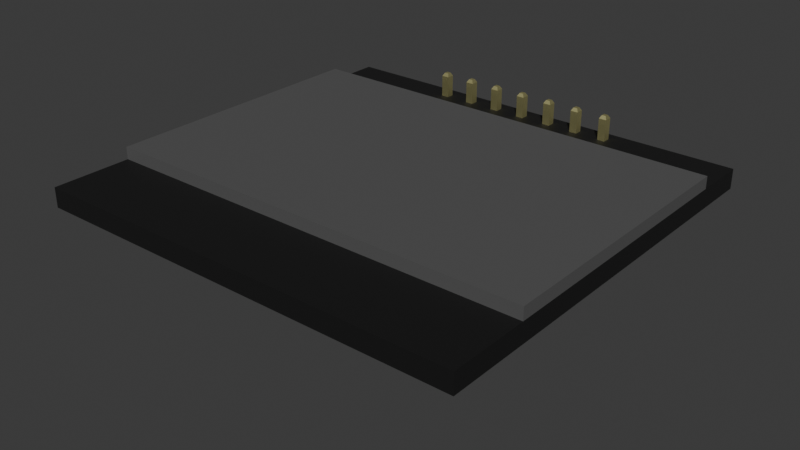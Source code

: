# Source: Oled.blend  (saved by Blender 4.4.32; exported with 4.5.12 LTS)
import bpy
from mathutils import Matrix  # noqa: F401  (used for matrix-valued properties, if any)

bpy.ops.wm.read_factory_settings(use_empty=True)
scene = bpy.context.scene
scene.name = 'Scene'

# ---- collections
col_collection = bpy.data.collections.new('Collection'); scene.collection.children.link(col_collection)
col_collection_2 = bpy.data.collections.new('Collection 2'); scene.collection.children.link(col_collection_2)

# ---- materials (node trees are filled in below, after node groups)
mat_material = bpy.data.materials.new('Material')
mat_material.alpha_threshold = 0.0
mat_material.diffuse_color = (0.01022, 0.01022, 0.01022, 1.0)
mat_material.roughness = 0.5
mat_material.line_color = (0.0, 0.0, 0.0, 1.0)
mat_m20_9990345_color_1_004 = bpy.data.materials.new('m20-9990345_color_1.004')
mat_m20_9990345_color_1_004.diffuse_color = (0.298, 0.298, 0.298, 1.0)
mat_m20_9990345_color_1_004.roughness = 1.0
mat_gold = bpy.data.materials.new('Gold')
mat_gold.diffuse_color = (0.9714, 0.9167, 0.4554, 1.0)
mat_gold.roughness = 0.5
mat_gold.metallic = 1.0
mat_material_001 = bpy.data.materials.new('Material.001')
mat_material_001.diffuse_color = (0.09935, 0.09935, 0.09935, 1.0)

# ---- material node trees
mat_material.use_nodes = True; mat_material.node_tree.nodes.clear()
_N = mat_material.node_tree.nodes; _L = mat_material.node_tree.links
n0 = _N.new('ShaderNodeOutputMaterial'); n0.name = 'Material Output'; n0.location = (300, 300)
n1 = _N.new('ShaderNodeBsdfPrincipled'); n1.name = 'Principled BSDF'; n1.location = (10, 300)
n1.inputs[0].default_value = (0.01022, 0.01022, 0.01022, 1.0)
n1.inputs[3].default_value = 1.45
_L.new(n1.outputs[0], n0.inputs[0])
n0.is_active_output = True
mat_m20_9990345_color_1_004.use_nodes = True; mat_m20_9990345_color_1_004.node_tree.nodes.clear()
_N = mat_m20_9990345_color_1_004.node_tree.nodes; _L = mat_m20_9990345_color_1_004.node_tree.links
n0 = _N.new('ShaderNodeBsdfPrincipled'); n0.name = 'Principled BSDF'; n0.location = (0, 300)
n0.inputs[0].default_value = (0.298, 0.298, 0.298, 1.0)
n0.inputs[2].default_value = 1.0
n0.inputs[13].default_value = 0.298
n0.inputs[27].default_value = (0.0, 0.0, 0.0, 1.0)
n0.inputs[28].default_value = 1.0
n1 = _N.new('ShaderNodeOutputMaterial'); n1.name = 'Material Output'; n1.location = (280, 300)
_L.new(n0.outputs[0], n1.inputs[0])
n1.is_active_output = True
mat_gold.use_nodes = True; mat_gold.node_tree.nodes.clear()
_N = mat_gold.node_tree.nodes; _L = mat_gold.node_tree.links
n0 = _N.new('ShaderNodeBsdfPrincipled'); n0.name = 'Principled BSDF'; n0.location = (0, 300)
n0.inputs[0].default_value = (0.9714, 0.9167, 0.4554, 1.0)
n0.inputs[1].default_value = 1.0
n0.inputs[27].default_value = (0.0, 0.0, 0.0, 1.0)
n0.inputs[28].default_value = 1.0
n1 = _N.new('ShaderNodeOutputMaterial'); n1.name = 'Material Output'; n1.location = (280, 300)
_L.new(n0.outputs[0], n1.inputs[0])
n1.is_active_output = True
mat_material_001.use_nodes = True; mat_material_001.node_tree.nodes.clear()
_N = mat_material_001.node_tree.nodes; _L = mat_material_001.node_tree.links
n0 = _N.new('ShaderNodeBsdfPrincipled'); n0.name = 'Principled BSDF'; n0.location = (10, 300)
n0.inputs[0].default_value = (0.09935, 0.09935, 0.09935, 1.0)
n1 = _N.new('ShaderNodeOutputMaterial'); n1.name = 'Material Output'; n1.location = (300, 300)
_L.new(n0.outputs[0], n1.inputs[0])
n1.is_active_output = True

# ---- world
world_world = bpy.data.worlds.new('World'); scene.world = world_world
world_world.use_nodes = True; world_world.node_tree.nodes.clear()
_N = world_world.node_tree.nodes; _L = world_world.node_tree.links
n0 = _N.new('ShaderNodeOutputWorld'); n0.name = 'World Output'; n0.location = (300, 300)
n1 = _N.new('ShaderNodeBackground'); n1.name = 'Background'; n1.location = (10, 300)
n1.inputs[0].default_value = (0.05088, 0.05088, 0.05088, 1.0)
_L.new(n1.outputs[0], n0.inputs[0])
n0.is_active_output = True
world_world.color = (0.05088, 0.05088, 0.05088)
world_world.sun_shadow_jitter_overblur = 0.0

# ---- meshes
me_cube = bpy.data.meshes.new('Cube')
me_cube.from_pydata([(1.0, 1.0, 1.0), (1.0, 1.0, -1.0), (1.0, -1.0, 1.0), (1.0, -1.0, -1.0), (-1.0, 1.0, 1.0), (-1.0, 1.0, -1.0), (-1.0, -1.0, 1.0), (-1.0, -1.0, -1.0)], [], [(0, 4, 6, 2), (3, 2, 6, 7), (7, 6, 4, 5), (5, 1, 3, 7), (1, 0, 2, 3), (5, 4, 0, 1)])
_uv = me_cube.uv_layers.new(name='UVMap')
_uv.uv.foreach_set('vector', [0.625, 0.5, 0.875, 0.5, 0.875, 0.75, 0.625, 0.75, 0.375, 0.75, 0.625, 0.75, 0.625, 1.0, 0.375, 1.0, 0.375, 0.0, 0.625, 0.0, 0.625, 0.25, 0.375, 0.25, 0.125, 0.5, 0.375, 0.5, 0.375, 0.75, 0.125, 0.75, 0.375, 0.5, 0.625, 0.5, 0.625, 0.75, 0.375, 0.75, 0.375, 0.25, 0.625, 0.25, 0.625, 0.5, 0.375, 0.5])
me_cube.materials.append(mat_material)
me_cube.use_mirror_vertex_groups = False
me_cube.update()
me_1xpin = bpy.data.meshes.new('1xPin')
me_1xpin.from_pydata([(-0.81, 0.0, 1.27), (-0.205, 5.58, -0.165), (-1.06, 0.0, 1.02), (-0.205, 5.58, 0.165), (-0.358, 0.0, 0.318), (0.125, 5.58, -0.165), (-1.06, 0.0, -1.02), (0.125, 5.58, 0.165), (-0.358, 0.0, -0.318), (-0.358, 5.316, 0.318), (-0.358, 5.316, -0.318), (-0.81, 0.0, -1.27), (0.73, 0.0, -1.27), (0.278, 5.316, 0.318), (0.278, 0.0, -0.318), (0.278, 5.316, -0.318), (0.98, 0.0, -1.02), (-0.358, -5.836, -0.318), (0.98, 0.0, 1.02), (0.278, -5.836, -0.318), (0.278, 0.0, 0.318), (-0.358, -5.836, 0.318), (0.73, 0.0, 1.27), (0.278, -5.836, 0.318), (-1.31, 0.25, 0.77), (0.125, -6.1, 0.165), (-1.31, 0.25, -0.77), (0.125, -6.1, -0.165), (-0.205, -6.1, 0.165), (-1.31, 1.69, -0.77), (-0.81, 1.94, -1.27), (-0.205, -6.1, -0.165), (-1.06, 1.94, -1.02), (0.73, 1.94, -1.27), (0.73, 1.94, -0.77), (-0.81, 1.94, 1.27), (-0.81, 1.94, 0.77), (0.73, 1.94, 1.27), (0.73, 1.94, 0.77), (-0.81, 1.94, -0.77), (-1.06, 1.94, 1.02), (-0.358, 1.94, -0.318), (0.278, 1.94, -0.318), (0.278, 1.94, 0.318), (-0.358, 1.94, 0.318), (0.98, 1.94, 1.02), (0.98, 1.94, -1.02), (-1.31, 1.69, 0.77), (1.23, 1.69, -0.77), (1.23, 0.25, -0.77), (1.23, 0.25, 0.77), (1.23, 1.69, 0.77), (-0.358, 0.0, 0.01483), (-0.02517, 0.0, -0.318), (0.278, 0.0, 0.01483), (-0.02517, 0.0, 0.318), (0.08547, 1.94, -0.318), (0.278, 1.94, 0.1255), (0.08547, 1.94, 0.318), (-0.358, 1.94, 0.1255)], [], [(0, 2, 4), (4, 2, 6), (6, 8, 52, 4), (8, 6, 11), (8, 11, 12), (8, 12, 14, 53), (16, 14, 12), (18, 14, 16), (18, 20, 54, 14), (22, 20, 18), (22, 4, 55, 20), (22, 0, 4), (24, 26, 2), (2, 26, 6), (6, 26, 11), (11, 26, 29), (11, 29, 30), (30, 29, 32), (33, 12, 30), (30, 12, 11), (37, 35, 22), (22, 35, 0), (30, 32, 39), (39, 32, 40), (39, 40, 36), (36, 40, 35), (42, 34, 41, 56), (57, 43, 34, 42), (38, 34, 43), (58, 44, 38, 43), (38, 44, 36), (59, 41, 36, 44), (41, 39, 36), (41, 34, 39), (37, 45, 38), (38, 45, 46), (38, 46, 34), (34, 46, 33), (29, 47, 32), (32, 47, 40), (24, 47, 29, 26), (40, 47, 35), (35, 47, 24), (35, 24, 0), (0, 24, 2), (46, 48, 33), (33, 48, 49), (33, 49, 12), (12, 49, 16), (18, 16, 50), (50, 16, 49), (45, 37, 51), (51, 37, 22), (51, 22, 50), (50, 22, 18), (51, 48, 45), (45, 48, 46), (48, 51, 49), (49, 51, 50), (36, 35, 37, 38), (34, 33, 30, 39), (1, 3, 5), (5, 3, 7), (3, 1, 9), (9, 1, 10), (7, 3, 13), (13, 3, 9), (5, 7, 15), (15, 7, 13), (1, 5, 10), (10, 5, 15), (8, 53, 17), (10, 15, 56, 41), (42, 56, 15), (19, 17, 53, 14), (9, 10, 41, 59), (52, 8, 17), (59, 44, 9), (17, 21, 4, 52), (4, 21, 55), (58, 13, 9, 44), (43, 13, 58), (55, 21, 23, 20), (42, 15, 13, 57), (54, 19, 14), (57, 13, 43), (23, 19, 54, 20), (25, 27, 23), (23, 27, 19), (28, 31, 25), (25, 31, 27), (31, 28, 17), (17, 28, 21), (27, 31, 19), (19, 31, 17), (28, 25, 21), (21, 25, 23)])
me_1xpin.polygons.foreach_set('use_smooth', [True] * 97)
me_1xpin.polygons.foreach_set('material_index', [0, 0, 0, 0, 0, 0, 0, 0, 0, 0, 0, 0, 0, 0, 0, 0, 0, 0, 0, 0, 0, 0, 0, 0, 0, 0, 0, 0, 0, 0, 0, 0, 0, 0, 0, 0, 0, 0, 0, 0, 0, 0, 0, 0, 0, 0, 0, 0, 0, 0, 0, 0, 0, 0, 0, 0, 0, 0, 0, 0, 0, 1, 1, 1, 1, 1, 1, 1, 1, 1, 1, 1, 1, 1, 1, 1, 1, 1, 1, 1, 1, 1, 1, 1, 1, 1, 1, 1, 1, 1, 1, 1, 1, 1, 1, 1, 1])
_k = set([(0, 2), (0, 22), (0, 35), (1, 3), (1, 5), (1, 10), (2, 6), (2, 24), (3, 7), (3, 9), (4, 21), (4, 52), (4, 55), (5, 7), (5, 15), (6, 11), (6, 26), (7, 13), (8, 17), (8, 52), (8, 53), (9, 10), (9, 13), (9, 44), (10, 15), (10, 41), (11, 12), (11, 30), (12, 16), (12, 33), (13, 15), (13, 43), (14, 19), (14, 53), (14, 54), (15, 42), (16, 18), (16, 49), (17, 19), (17, 21), (17, 31), (18, 22), (18, 50), (19, 23), (19, 27), (20, 23), (20, 54), (20, 55), (21, 23), (21, 28), (22, 37), (23, 25), (24, 26), (24, 47), (25, 27), (25, 28), (26, 29), (27, 31), (28, 31), (29, 32), (29, 47), (30, 32), (30, 33), (32, 40), (33, 46), (35, 37), (35, 40), (37, 45), (40, 47), (41, 56), (41, 59), (42, 56), (42, 57), (43, 57), (43, 58), (44, 58), (44, 59), (45, 46), (45, 51), (46, 48), (48, 49), (48, 51), (49, 50), (50, 51)])
me_1xpin.attributes.new('sharp_edge', 'BOOLEAN', 'EDGE').data.foreach_set('value', [ (min(e.vertices), max(e.vertices)) in _k for e in me_1xpin.edges])
me_1xpin.materials.append(mat_m20_9990345_color_1_004)
me_1xpin.materials.append(mat_gold)
me_1xpin.update()
me_1xpin.normals_split_custom_set([tuple(v) for v in zip(*[iter([0.0, -1.0, 0.0, 0.0, -1.0, 0.0, 0.0, -1.0, 0.0, 0.0, -1.0, 0.0, 0.0, -1.0, 0.0, 0.0, -1.0, 0.0, 0.0, -1.0, 0.0, 0.0, -1.0, 0.0, 0.0, -1.0, 0.0, 0.0, -1.0, 0.0, 0.0, -1.0, 0.0, 0.0, -1.0, 0.0, 0.0, -1.0, 0.0, 0.0, -1.0, 0.0, 0.0, -1.0, 0.0, 0.0, -1.0, 0.0, 0.0, -1.0, 0.0, 0.0, -1.0, 0.0, 0.0, -1.0, 0.0, 0.0, -1.0, 0.0, 0.0, -1.0, 0.0, 0.0, -1.0, 0.0, 0.0, -1.0, 0.0, 0.0, -1.0, 0.0, 0.0, -1.0, 0.0, 0.0, -1.0, 0.0, 0.0, -1.0, 0.0, 0.0, -1.0, 0.0, 0.0, -1.0, 0.0, 0.0, -1.0, 0.0, 0.0, -1.0, 0.0, 0.0, -1.0, 0.0, 0.0, -1.0, 0.0, 0.0, -1.0, 0.0, 0.0, -1.0, 0.0, 0.0, -1.0, 0.0, 0.0, -1.0, 0.0, 0.0, -1.0, 0.0, 0.0, -1.0, 0.0, 0.0, -1.0, 0.0, -0.7071, -0.7071, 0.0, -0.7071, -0.7071, 0.0, -0.7071, -0.7071, 0.0, -0.7071, -0.7071, 0.0, -0.7071, -0.7071, 0.0, -0.7071, -0.7071, 0.0, -0.7071, 0.0, -0.7071, -0.7071, 0.0, -0.7071, -0.7071, 0.0, -0.7071, -0.7071, 0.0, -0.7071, -0.7071, 0.0, -0.7071, -0.7071, 0.0, -0.7071, -0.7071, 0.0, -0.7071, -0.7071, 0.0, -0.7071, -0.7071, 0.0, -0.7071, -0.7071, 0.0, -0.7071, -0.7071, 0.0, -0.7071, -0.7071, 0.0, -0.7071, 0.0, 0.0, -1.0, 0.0, 0.0, -1.0, 0.0, 0.0, -1.0, 0.0, 0.0, -1.0, 0.0, 0.0, -1.0, 0.0, 0.0, -1.0, 0.0, 0.0, 1.0, 0.0, 0.0, 1.0, 0.0, 0.0, 1.0, 0.0, 0.0, 1.0, 0.0, 0.0, 1.0, 0.0, 0.0, 1.0, 0.0, 1.0, 0.0, 0.0, 1.0, 0.0, 0.0, 1.0, 0.0, 0.0, 1.0, 0.0, 0.0, 1.0, 0.0, 0.0, 1.0, 0.0, 0.0, 1.0, 0.0, 0.0, 1.0, 0.0, 0.0, 1.0, 2.141e-08, 0.0, 1.0, 2.141e-08, 0.0, 1.0, 0.0, 0.0, 1.0, 0.0, 0.0, 1.0, 0.0, 0.0, 1.0, 0.0, 0.0, 1.0, 0.0, 0.0, 1.0, 0.0, 0.0, 1.0, 0.0, 0.0, 1.0, -4.147e-07, 0.0, 1.0, 0.0, 0.0, 1.0, 0.0, 0.0, 1.0, -4.096e-08, 0.0, 1.0, 0.0, 0.0, 1.0, -4.147e-07, 0.0, 1.0, -8.294e-07, 0.0, 1.0, 2.029e-09, 0.0, 1.0, -4.096e-08, 0.0, 1.0, -4.147e-07, 0.0, 1.0, -4.096e-08, 0.0, 1.0, 2.029e-09, 0.0, 1.0, 2.141e-08, 0.0, 1.0, 0.0, 0.0, 1.0, 0.0, 0.0, 1.0, 2.141e-08, 0.0, 1.0, 2.029e-09, 0.0, 1.0, 0.0, 0.0, 1.0, 0.0, 0.0, 1.0, 2.141e-08, 0.0, 1.0, 0.0, 0.0, 1.0, 0.0, 0.0, 1.0, 0.0, 0.0, 1.0, 0.0, 0.0, 1.0, 0.0, 0.0, 1.0, -4.096e-08, 0.0, 1.0, -4.096e-08, 0.0, 1.0, 0.0, 0.0, 1.0, 0.0, 0.0, 1.0, -4.096e-08, 0.0, 1.0, 0.0, 0.0, 1.0, 0.0, 0.0, 1.0, 0.0, 0.0, 1.0, 0.0, 0.0, 1.0, 0.0, -0.7071, 0.7071, 0.0, -0.7071, 0.7071, 0.0, -0.7071, 0.7071, 0.0, -0.7071, 0.7071, 0.0, -0.7071, 0.7071, 0.0, -0.7071, 0.7071, 0.0, -1.0, 0.0, 0.0, -1.0, 0.0, 0.0, -1.0, 0.0, 0.0, -1.0, 0.0, 0.0, -0.7071, 0.0, 0.7071, -0.7071, 0.0, 0.7071, -0.7071, 0.0, 0.7071, -0.7071, 0.0, 0.7071, -0.7071, 0.0, 0.7071, -0.7071, 0.0, 0.7071, -0.7071, 0.0, 0.7071, -0.7071, 0.0, 0.7071, -0.7071, 0.0, 0.7071, -0.7071, 0.0, 0.7071, -0.7071, 0.0, 0.7071, -0.7071, 0.0, 0.7071, 0.7071, 0.0, -0.7071, 0.7071, 0.0, -0.7071, 0.7071, 0.0, -0.7071, 0.7071, 0.0, -0.7071, 0.7071, 0.0, -0.7071, 0.7071, 0.0, -0.7071, 0.7071, 0.0, -0.7071, 0.7071, 0.0, -0.7071, 0.7071, 0.0, -0.7071, 0.7071, 0.0, -0.7071, 0.7071, 0.0, -0.7071, 0.7071, 0.0, -0.7071, 0.7071, -0.7071, 0.0, 0.7071, -0.7071, 0.0, 0.7071, -0.7071, 0.0, 0.7071, -0.7071, 0.0, 0.7071, -0.7071, 0.0, 0.7071, -0.7071, 0.0, 0.7071, 0.0, 0.7071, 0.7071, 0.0, 0.7071, 0.7071, 0.0, 0.7071, 0.7071, 0.0, 0.7071, 0.7071, 0.0, 0.7071, 0.7071, 0.0, 0.7071, 0.7071, 0.0, 0.7071, 0.7071, 0.0, 0.7071, 0.7071, 0.0, 0.7071, 0.7071, 0.0, 0.7071, 0.7071, 0.0, 0.7071, 0.7071, 0.0, 0.7071, 0.7071, 0.7071, 0.0, 0.7071, 0.7071, 0.0, 0.7071, 0.7071, 0.0, 0.7071, 0.7071, 0.0, 0.7071, 0.7071, 0.0, 0.7071, 0.7071, 0.0, 1.0, 0.0, 0.0, 1.0, 0.0, 0.0, 1.0, 0.0, 0.0, 1.0, 0.0, 0.0, 1.0, 0.0, 0.0, 1.0, 0.0, 0.0, 0.0, 1.0, 2.141e-08, 0.0, 1.0, 0.0, 0.0, 1.0, 0.0, 0.0, 1.0, -4.096e-08, 0.0, 1.0, 0.0, 0.0, 1.0, 0.0, 0.0, 1.0, 0.0, 0.0, 1.0, 0.0, 0.0, 1.0, 0.0, 0.0, 1.0, 0.0, 0.0, 1.0, 0.0, 0.0, 1.0, 0.0, 0.0, 1.0, 0.0, 0.0, 1.0, 0.0, -0.8652, 0.5014, 0.0, -0.8652, 0.5014, 0.0, -0.8652, 0.5014, 0.0, -0.8652, 0.5014, 0.0, -0.8652, 0.5014, 0.0, -0.8652, 0.5014, 0.0, 0.0, 0.5014, 0.8652, 0.0, 0.5014, 0.8652, 0.0, 0.5014, 0.8652, 0.0, 0.5014, 0.8652, 0.0, 0.5014, 0.8652, 0.0, 0.5014, 0.8652, 0.8652, 0.5014, 0.0, 0.8652, 0.5014, 0.0, 0.8652, 0.5014, 0.0, 0.8652, 0.5014, 0.0, 0.8652, 0.5014, 0.0, 0.8652, 0.5014, 0.0, 0.0, 0.5014, -0.8652, 0.0, 0.5014, -0.8652, 0.0, 0.5014, -0.8652, 0.0, 0.5014, -0.8652, 0.0, 0.5014, -0.8652, 0.0, 0.5014, -0.8652, 0.0, 0.0, -1.0, 0.0, 0.0, -1.0, 0.0, 0.0, -1.0, 0.0, 0.0, -1.0, 0.0, 0.0, -1.0, 0.0, 0.0, -1.0, 0.0, 0.0, -1.0, 0.0, 0.0, -1.0, 0.0, 0.0, -1.0, 0.0, 0.0, -1.0, 0.0, 0.0, -1.0, 0.0, 0.0, -1.0, 0.0, 0.0, -1.0, 0.0, 0.0, -1.0, -1.0, 0.0, 0.0, -1.0, 0.0, 0.0, -1.0, 0.0, 0.0, -1.0, 0.0, 0.0, -1.0, 1.724e-07, 0.0, -1.0, 1.764e-07, 0.0, -1.0, 1.688e-07, 0.0, -1.0, 0.0, 0.0, -1.0, 0.0, 0.0, -1.0, 0.0, 0.0, -1.0, 1.688e-07, 0.0, -1.0, 1.686e-07, 0.0, -1.0, 1.686e-07, 0.0, -1.0, 1.724e-07, 0.0, 0.0, 0.0, 1.0, 0.0, 0.0, 1.0, 0.0, 0.0, 1.0, 0.0, 0.0, 1.0, 0.0, 0.0, 1.0, 0.0, 0.0, 1.0, 0.0, 0.0, 1.0, 0.0, 0.0, 1.0, 0.0, 0.0, 1.0, 0.0, 0.0, 1.0, 0.0, 0.0, 1.0, 0.0, 0.0, 1.0, 0.0, 0.0, 1.0, 0.0, 0.0, 1.0, 1.0, -2.985e-07, 0.0, 1.0, -2.985e-07, 0.0, 1.0, -2.989e-07, 0.0, 1.0, -3.038e-07, 0.0, 1.0, -1.409e-09, 0.0, 1.0, -2.62e-09, 0.0, 1.0, 0.0, 0.0, 1.0, -3.038e-07, 0.0, 1.0, -2.989e-07, 0.0, 1.0, -3.095e-07, 0.0, 1.0, -2.719e-09, 0.0, 1.0, -2.62e-09, 0.0, 1.0, -1.409e-09, 0.0, 1.0, -2.719e-09, 0.0, 0.8652, -0.5014, 0.0, 0.8652, -0.5014, 0.0, 0.8652, -0.5014, 0.0, 0.8652, -0.5014, 0.0, 0.8652, -0.5014, 0.0, 0.8652, -0.5014, 0.0, 0.0, -1.0, 0.0, 0.0, -1.0, 0.0, 0.0, -1.0, 0.0, 0.0, -1.0, 0.0, 0.0, -1.0, 0.0, 0.0, -1.0, 0.0, -0.8652, -0.5014, 0.0, -0.8652, -0.5014, 0.0, -0.8652, -0.5014, 0.0, -0.8652, -0.5014, 0.0, -0.8652, -0.5014, 0.0, -0.8652, -0.5014, 0.0, 0.0, -0.5014, -0.8652, 0.0, -0.5014, -0.8652, 0.0, -0.5014, -0.8652, 0.0, -0.5014, -0.8652, 0.0, -0.5014, -0.8652, 0.0, -0.5014, -0.8652, 0.0, -0.5014, 0.8652, 0.0, -0.5014, 0.8652, 0.0, -0.5014, 0.8652, 0.0, -0.5014, 0.8652, 0.0, -0.5014, 0.8652, 0.0, -0.5014, 0.8652])] * 3)])
me_cube_001 = bpy.data.meshes.new('Cube.001')
me_cube_001.from_pydata([(-0.001, -0.001, -0.001), (-0.001, -0.001, 0.001), (-0.001, 0.001, -0.001), (-0.001, 0.001, 0.001), (0.001, -0.001, -0.001), (0.001, -0.001, 0.001), (0.001, 0.001, -0.001), (0.001, 0.001, 0.001)], [], [(0, 1, 3, 2), (2, 3, 7, 6), (6, 7, 5, 4), (4, 5, 1, 0), (2, 6, 4, 0), (7, 3, 1, 5)])
_uv = me_cube_001.uv_layers.new(name='UVMap')
_uv.uv.foreach_set('vector', [0.375, 0.0, 0.625, 0.0, 0.625, 0.25, 0.375, 0.25, 0.375, 0.25, 0.625, 0.25, 0.625, 0.5, 0.375, 0.5, 0.375, 0.5, 0.625, 0.5, 0.625, 0.75, 0.375, 0.75, 0.375, 0.75, 0.625, 0.75, 0.625, 1.0, 0.375, 1.0, 0.125, 0.5, 0.375, 0.5, 0.375, 0.75, 0.125, 0.75, 0.625, 0.5, 0.875, 0.5, 0.875, 0.75, 0.625, 0.75])
me_cube_001.materials.append(mat_material_001)
me_cube_001.update()

# ---- objects
ob_cube = bpy.data.objects.new('Cube', me_cube)
ob_1xpin = bpy.data.objects.new('1xPin', me_1xpin)
ob_empty = bpy.data.objects.new('Empty', None)
ob_cube_001 = bpy.data.objects.new('Cube.001', me_cube_001)

# ---- transforms, parenting, visibility, modifiers, constraints
ob_cube.location = (0.0, 0.0, 0.0)
ob_cube.scale = (17.75, 16.85, 0.8)
ob_cube.lock_rotations_4d = False
ob_cube.empty_display_type = 'ARROWS'
ob_cube.lineart.crease_threshold = 0.0
ob_1xpin.location = (-7.681, 15.59, -2.75)
ob_1xpin.rotation_euler = (1.571, -0.0, 0.0)
_m = ob_1xpin.modifiers.new('Array', 'ARRAY')
_m.count = 7
ob_empty.location = (0.0, 0.0, 7.75)
ob_empty.scale = (7.11, 7.31, 1.0)
ob_empty.empty_display_type = 'IMAGE'
ob_empty.empty_display_size = 5.0
ob_empty.use_empty_image_alpha = True
ob_empty.color = (1.0, 1.0, 1.0, 0.5556)
ob_cube_001.location = (0.0, 0.9601, 1.3)
ob_cube_001.scale = (1.775e+04, 1.14e+04, 500.0)

# ---- collection membership
col_collection.objects.link(ob_cube)
col_collection_2.objects.link(ob_1xpin)
col_collection_2.objects.link(ob_empty)
col_collection_2.objects.link(ob_cube_001)

# ---- scene / render settings (as saved in the file)
scene.frame_start = 1; scene.frame_end = 250; scene.frame_set(1)
scene.render.engine = 'BLENDER_EEVEE_NEXT'
scene.unit_settings.scale_length = 0.001
bpy.context.view_layer.update()

# ---- added for rendering (the .blend has no active camera and no usable light): camera, sun
cam_auto = bpy.data.cameras.new('AutoCamera')
cam_auto.lens = 50.0
cam_auto.sensor_width = 36.0
cam_auto.clip_end = 1000.0
ob_auto_camera = bpy.data.objects.new('AutoCamera', cam_auto)
scene.collection.objects.link(ob_auto_camera)
ob_auto_camera.location = (46.564, -55.8733, 34.2412)
ob_auto_camera.rotation_euler = (1.09748, -7.21219e-08, 0.694738)
scene.camera = ob_auto_camera
light_auto_sun = bpy.data.lights.new('AutoSun', 'SUN')
light_auto_sun.energy = 3.0
light_auto_sun.angle = 0.0523599
ob_auto_sun = bpy.data.objects.new('AutoSun', light_auto_sun)
scene.collection.objects.link(ob_auto_sun)
ob_auto_sun.rotation_euler = (0.872665, 0.174533, 0.523599)
bpy.context.view_layer.update()
